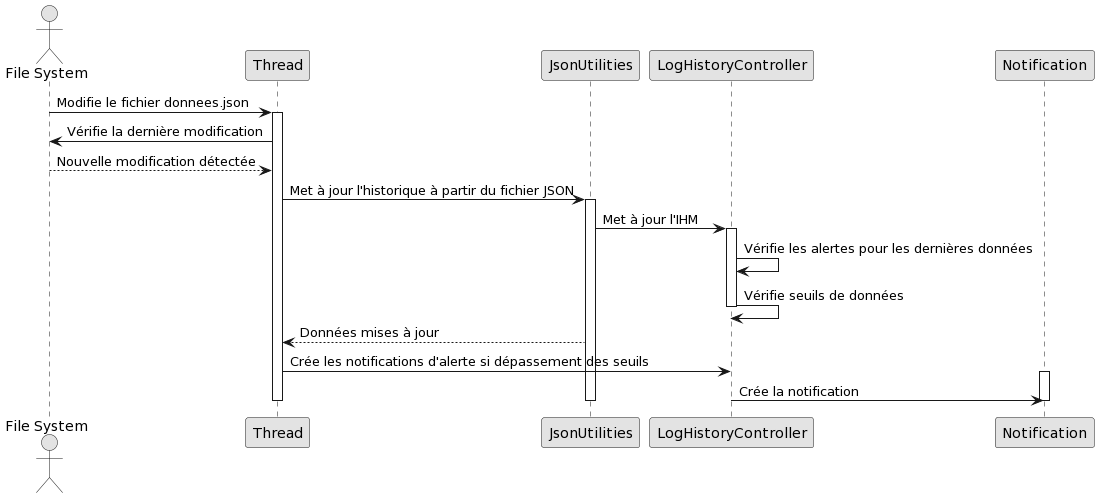

The diagram above was rendered by PlantUML. Its source (embedded in the PNG):
@startuml
skinparam monochrome true

actor "File System" as FS
participant "Thread" as T
participant "JsonUtilities" as JU
participant "LogHistoryController" as LHC
participant "Notification" as N

FS -> T: Modifie le fichier donnees.json
activate T
T -> FS: Vérifie la dernière modification
FS --> T: Nouvelle modification détectée
T -> JU: Met à jour l'historique à partir du fichier JSON
activate JU
JU -> LHC: Met à jour l'IHM
activate LHC
LHC -> LHC: Vérifie les alertes pour les dernières données
LHC -> LHC: Vérifie seuils de données
deactivate LHC
JU --> T: Données mises à jour
T -> LHC: Crée les notifications d'alerte si dépassement des seuils
activate N
LHC -> N: Crée la notification
deactivate N
deactivate JU
deactivate T
@enduml